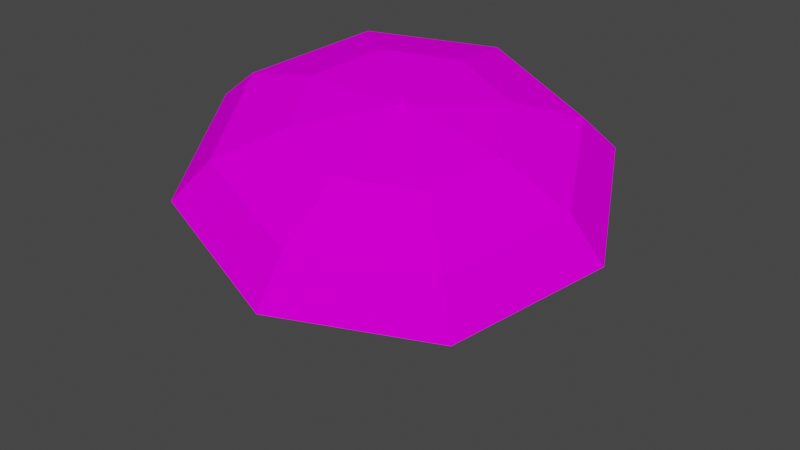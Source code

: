 # Source: spn_umb1.blend  (saved by Blender 3.3.6; exported with 4.5.12 LTS)
import bpy
from mathutils import Matrix  # noqa: F401  (used for matrix-valued properties, if any)

bpy.ops.wm.read_factory_settings(use_empty=True)
scene = bpy.context.scene
scene.name = 'Scene'

# ---- collections
col_collection = bpy.data.collections.new('Collection'); scene.collection.children.link(col_collection)

# ---- images (referenced by path relative to the original .blend; pixels are not part of the script)
import os
ASSET_DIR = os.environ.get("B2B_ASSET_DIR", "")  # directory of the original .blend (textures are referenced by path, not embedded)
HERE = os.path.dirname(os.path.abspath(__file__))  # packed textures are extracted next to this script under _unpacked/

def load_image(name, relpath, width, height, colorspace="sRGB"):
    """Load a texture the original file referenced (path relative to the .blend, or extracted next to this script)."""
    p = next((c for c in (os.path.join(HERE, relpath), os.path.join(ASSET_DIR, relpath)) if relpath and os.path.exists(c)), "")
    if p:
        img = bpy.data.images.load(p, check_existing=True)
        img.name = name
    else:  # same state as the original file: an image datablock whose file is absent (Cycles renders it pink)
        img = bpy.data.images.new(name, width, height)
        img.source = "FILE"
        img.filepath = "//" + (relpath or name)
    img.colorspace_settings.name = colorspace
    return img
img_level5_umb64_png = load_image('level5_umb64.png', 'level5_umb64.png', 1024, 1024, 'sRGB')

# ---- materials (node trees are filled in below, after node groups)
mat_level5_umb64 = bpy.data.materials.new('level5_umb64')
mat_level5_umb64.alpha_threshold = 0.0
mat_level5_umb64.use_transparent_shadow = False
mat_level5_umb64.diffuse_color = (1.0, 1.0, 1.0, 1.0)
mat_level5_umb64.roughness = 0.5

# ---- material node trees
mat_level5_umb64.use_nodes = True; mat_level5_umb64.node_tree.nodes.clear()
_N = mat_level5_umb64.node_tree.nodes; _L = mat_level5_umb64.node_tree.links
n0 = _N.new('ShaderNodeBsdfDiffuse'); n0.name = 'Diffuse BSDF'; n0.location = (0, 0)
n1 = _N.new('ShaderNodeTexImage'); n1.name = 'Image Texture'; n1.location = (0, 0)
n1.image = img_level5_umb64_png
n2 = _N.new('ShaderNodeOutputMaterial'); n2.name = 'Material Output'; n2.location = (0, 0)
_L.new(n0.outputs[0], n2.inputs[0])
_L.new(n1.outputs[0], n0.inputs[0])
n2.is_active_output = True

# ---- world
world_world = bpy.data.worlds.new('World'); scene.world = world_world
world_world.use_nodes = True; world_world.node_tree.nodes.clear()
_N = world_world.node_tree.nodes; _L = world_world.node_tree.links
n0 = _N.new('ShaderNodeOutputWorld'); n0.name = 'World Output'; n0.location = (300, 300)
n1 = _N.new('ShaderNodeBackground'); n1.name = 'Background'; n1.location = (10, 300)
n1.inputs[0].default_value = (0.05088, 0.05088, 0.05088, 1.0)
_L.new(n1.outputs[0], n0.inputs[0])
n0.is_active_output = True
world_world.color = (0.05088, 0.05088, 0.05088)
world_world.use_sun_shadow = False
world_world.sun_shadow_jitter_overblur = 0.0

# ---- meshes
me_track6_pmd0_mesh_004 = bpy.data.meshes.new('TRACK6.PMD0.mesh.004')
me_track6_pmd0_mesh_004.from_pydata([(1.021, -0.6022, 21.05), (0.6536, -1.051, 21.03), (0.7772, -0.8244, 21.88), (-3.801, 4.512, 0.1944), (0.5866, -0.2557, 21.22), (0.2188, -0.705, 21.2), (-4.168, 4.062, 0.1693), (-3.734, 3.716, -7.629e-06), (-3.366, 4.165, 0.02511), (-16.15, -1.354, 18.19), (-10.68, -11.68, 14.7), (-8.124, -9.919, 17.63), (-12.54, -1.594, 20.44), (-4.379, -6.237, 19.71), (-6.971, -1.35, 21.36), (0.5757, -0.6054, 20.91), (0.7021, -14.78, 11.63), (1.054, -12.43, 15.15), (1.008, -7.708, 18.26), (11.32, -8.858, 10.75), (9.619, -7.646, 14.44), (6.035, -4.903, 17.84), (14.96, 2.631, 12.6), (12.55, 1.62, 15.93), (7.757, 0.5364, 18.72), (9.483, 12.95, 16.08), (8.137, 9.946, 18.74), (5.166, 5.423, 20.37), (-1.896, 16.06, 19.16), (-1.041, 12.45, 21.22), (-0.2219, 6.894, 21.82), (-12.51, 10.13, 20.03), (-9.606, 7.673, 21.93), (-5.249, 4.089, 22.24), (-12.66, -1.681, 20.75), (-8.183, -10.13, 17.9), (-6.982, -1.449, 21.76), (-4.358, -6.396, 20.09), (0.6592, -0.6961, 21.31), (1.128, -12.67, 15.38), (1.096, -7.886, 18.62), (9.817, -7.821, 14.67), (6.185, -5.046, 18.2), (12.79, 1.58, 16.18), (7.929, 0.4606, 19.09), (8.314, 10.03, 19.03), (5.305, 5.408, 20.75), (-0.9978, 12.57, 21.55), (-0.149, 6.897, 22.23), (-9.687, 7.72, 22.26), (-5.238, 4.057, 22.65)], [], [(0, 2, 1), (3, 6, 5, 4), (7, 1, 5, 6), (0, 1, 7, 8), (3, 4, 0, 8), (2, 5, 1), (4, 2, 0), (4, 5, 2), (9, 12, 11, 10), (12, 14, 13, 11), (14, 15, 13), (10, 11, 17, 16), (11, 13, 18, 17), (13, 15, 18), (16, 17, 20, 19), (17, 18, 21, 20), (18, 15, 21), (19, 20, 23, 22), (20, 21, 24, 23), (21, 15, 24), (22, 23, 26, 25), (23, 24, 27, 26), (24, 15, 27), (25, 26, 29, 28), (26, 27, 30, 29), (27, 15, 30), (28, 29, 32, 31), (29, 30, 33, 32), (30, 15, 33), (31, 32, 12, 9), (32, 33, 14, 12), (33, 15, 14), (34, 9, 10, 35), (36, 34, 35, 37), (38, 36, 37), (35, 10, 16, 39), (37, 35, 39, 40), (38, 37, 40), (39, 16, 19, 41), (40, 39, 41, 42), (38, 40, 42), (41, 19, 22, 43), (42, 41, 43, 44), (38, 42, 44), (43, 22, 25, 45), (44, 43, 45, 46), (38, 44, 46), (45, 25, 28, 47), (46, 45, 47, 48), (38, 46, 48), (47, 28, 31, 49), (48, 47, 49, 50), (38, 48, 50), (49, 31, 9, 34), (50, 49, 34, 36), (38, 50, 36)])
_uv = me_track6_pmd0_mesh_004.uv_layers.new(name='UVMap')
_uv.uv.foreach_set('vector', [0.5811, 0.6116, 0.6207, 0.5036, 0.6603, 0.6116, 0.5811, 0.3267, 0.6603, 0.3267, 0.6603, 0.6116, 0.5811, 0.6116, 0.5811, 0.3267, 0.6603, 0.3267, 0.6603, 0.6116, 0.5811, 0.6116, 0.5811, 0.3267, 0.6603, 0.3267, 0.6603, 0.6116, 0.5811, 0.6116, 0.5811, 0.3267, 0.6603, 0.3267, 0.6603, 0.6116, 0.5811, 0.6116, 0.6207, 0.5036, 0.6603, 0.3267, 0.6603, 0.6116, 0.5811, 0.3267, 0.6207, 0.5036, 0.5811, 0.6116, 0.5811, 0.3267, 0.6603, 0.3267, 0.6207, 0.5036, 0.3735, 0.0, 0.3594, 0.3407, 0.1516, 0.3407, 0.134, 0.0, 0.3594, 0.3407, 0.3137, 0.6468, 0.1938, 0.6452, 0.1516, 0.3407, 0.3137, 0.6468, 0.252, 1.0, 0.1938, 0.6452, 0.8761, 0.0, 0.862, 0.3407, 0.6542, 0.3407, 0.6366, 0.0, 0.862, 0.3407, 0.8163, 0.6468, 0.6964, 0.6452, 0.6542, 0.3407, 0.8163, 0.6468, 0.7546, 1.0, 0.6964, 0.6452, 0.3735, 0.0, 0.3594, 0.3407, 0.1516, 0.3407, 0.134, 0.0, 0.3594, 0.3407, 0.3137, 0.6468, 0.1938, 0.6452, 0.1516, 0.3407, 0.3137, 0.6468, 0.252, 1.0, 0.1938, 0.6452, 0.8761, 0.0, 0.862, 0.3407, 0.6542, 0.3407, 0.6366, 0.0, 0.862, 0.3407, 0.8163, 0.6468, 0.6964, 0.6452, 0.6542, 0.3407, 0.8163, 0.6468, 0.7546, 1.0, 0.6964, 0.6452, 0.3735, 0.0, 0.3594, 0.3407, 0.1516, 0.3407, 0.134, 0.0, 0.3594, 0.3407, 0.3137, 0.6468, 0.1938, 0.6452, 0.1516, 0.3407, 0.3137, 0.6468, 0.252, 1.0, 0.1938, 0.6452, 0.8761, 0.0, 0.862, 0.3407, 0.6542, 0.3407, 0.6366, 0.0, 0.862, 0.3407, 0.8163, 0.6468, 0.6964, 0.6452, 0.6542, 0.3407, 0.8163, 0.6468, 0.7546, 1.0, 0.6964, 0.6452, 0.3735, 0.0, 0.3594, 0.3407, 0.1516, 0.3407, 0.134, 0.0, 0.3594, 0.3407, 0.3137, 0.6468, 0.1938, 0.6452, 0.1516, 0.3407, 0.3137, 0.6468, 0.252, 1.0, 0.1938, 0.6452, 0.8761, 0.0, 0.862, 0.3407, 0.6542, 0.3407, 0.6366, 0.0, 0.862, 0.3407, 0.8163, 0.6468, 0.6964, 0.6452, 0.6542, 0.3407, 0.8163, 0.6468, 0.7546, 1.0, 0.6964, 0.6452, 0.1516, 0.3407, 0.134, 0.0, 0.3735, 0.0, 0.3594, 0.3407, 0.1938, 0.6452, 0.1516, 0.3407, 0.3594, 0.3407, 0.3137, 0.6468, 0.252, 1.0, 0.1938, 0.6452, 0.3137, 0.6468, 0.6542, 0.3407, 0.6366, 0.0, 0.8761, 0.0, 0.862, 0.3407, 0.6964, 0.6452, 0.6542, 0.3407, 0.862, 0.3407, 0.8163, 0.6468, 0.7546, 1.0, 0.6964, 0.6452, 0.8163, 0.6468, 0.1516, 0.3407, 0.134, 0.0, 0.3735, 0.0, 0.3594, 0.3407, 0.1938, 0.6452, 0.1516, 0.3407, 0.3594, 0.3407, 0.3137, 0.6468, 0.252, 1.0, 0.1938, 0.6452, 0.3137, 0.6468, 0.6542, 0.3407, 0.6366, 0.0, 0.8761, 0.0, 0.862, 0.3407, 0.6964, 0.6452, 0.6542, 0.3407, 0.862, 0.3407, 0.8163, 0.6468, 0.7546, 1.0, 0.6964, 0.6452, 0.8163, 0.6468, 0.1516, 0.3407, 0.134, 0.0, 0.3735, 0.0, 0.3594, 0.3407, 0.1938, 0.6452, 0.1516, 0.3407, 0.3594, 0.3407, 0.3137, 0.6468, 0.252, 1.0, 0.1938, 0.6452, 0.3137, 0.6468, 0.6542, 0.3407, 0.6366, 0.0, 0.8761, 0.0, 0.862, 0.3407, 0.6964, 0.6452, 0.6542, 0.3407, 0.862, 0.3407, 0.8163, 0.6468, 0.7546, 1.0, 0.6964, 0.6452, 0.8163, 0.6468, 0.1516, 0.3407, 0.134, 0.0, 0.3735, 0.0, 0.3594, 0.3407, 0.1938, 0.6452, 0.1516, 0.3407, 0.3594, 0.3407, 0.3137, 0.6468, 0.252, 1.0, 0.1938, 0.6452, 0.3137, 0.6468, 0.6542, 0.3407, 0.6366, 0.0, 0.8761, 0.0, 0.862, 0.3407, 0.6964, 0.6452, 0.6542, 0.3407, 0.862, 0.3407, 0.8163, 0.6468, 0.7546, 1.0, 0.6964, 0.6452, 0.8163, 0.6468])
me_track6_pmd0_mesh_004.materials.append(mat_level5_umb64)
me_track6_pmd0_mesh_004.use_remesh_preserve_volume = False
me_track6_pmd0_mesh_004.use_remesh_preserve_attributes = False
me_track6_pmd0_mesh_004.use_mirror_vertex_groups = False
me_track6_pmd0_mesh_004.update()

# ---- objects
ob_main = bpy.data.objects.new('main', me_track6_pmd0_mesh_004)

# ---- transforms, parenting, visibility, modifiers, constraints
ob_main.location = (0.0, 0.0, 0.0)
ob_main.lineart.crease_threshold = 0.0

# ---- collection membership
col_collection.objects.link(ob_main)

# ---- scene / render settings (as saved in the file)
scene.frame_start = 1; scene.frame_end = 250; scene.frame_set(1)
scene.render.engine = 'BLENDER_EEVEE_NEXT'
scene.cycles.sampling_pattern = 'TABULATED_SOBOL'
scene.cycles.use_light_tree = False
scene.view_settings.view_transform = 'Filmic'
bpy.context.view_layer.update()

# ---- added for rendering (the .blend has no active camera and no usable light): camera, sun
cam_auto = bpy.data.cameras.new('AutoCamera')
cam_auto.lens = 50.0
cam_auto.sensor_width = 36.0
cam_auto.clip_end = 1000.0
ob_auto_camera = bpy.data.objects.new('AutoCamera', cam_auto)
scene.collection.objects.link(ob_auto_camera)
ob_auto_camera.location = (45.0325, -54.1172, 47.8276)
ob_auto_camera.rotation_euler = (1.09748, -7.21219e-08, 0.694738)
scene.camera = ob_auto_camera
light_auto_sun = bpy.data.lights.new('AutoSun', 'SUN')
light_auto_sun.energy = 3.0
light_auto_sun.angle = 0.0523599
ob_auto_sun = bpy.data.objects.new('AutoSun', light_auto_sun)
scene.collection.objects.link(ob_auto_sun)
ob_auto_sun.rotation_euler = (0.872665, 0.174533, 0.523599)
bpy.context.view_layer.update()
